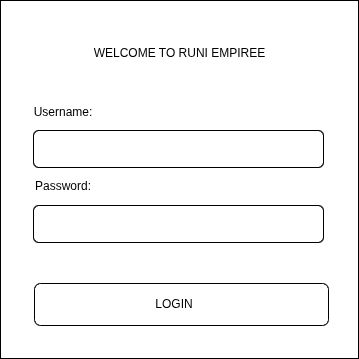

The diagram above was exported from draw.io. Its source (the exported page's mxGraphModel, read from the mxfile embedded in the PNG):
<mxGraphModel dx="852" dy="1607" grid="0" gridSize="10" guides="1" tooltips="1" connect="1" arrows="1" fold="1" page="1" pageScale="1" pageWidth="850" pageHeight="1100" math="0" shadow="0">
  <root>
    <mxCell id="0" />
    <mxCell id="1" parent="0" />
    <mxCell id="wYo4NjMCf5h3MyinjK6J-1" parent="1" style="whiteSpace=wrap;html=1;aspect=fixed;" value="" vertex="1">
      <mxGeometry height="358" width="358" x="246" y="-442" as="geometry" />
    </mxCell>
    <mxCell id="wYo4NjMCf5h3MyinjK6J-2" parent="1" style="text;html=1;whiteSpace=wrap;strokeColor=none;fillColor=none;align=center;verticalAlign=middle;rounded=0;" value="WELCOME TO RUNI EMPIREE" vertex="1">
      <mxGeometry height="49" width="189" x="331" y="-414" as="geometry" />
    </mxCell>
    <mxCell id="wYo4NjMCf5h3MyinjK6J-3" parent="1" style="text;html=1;whiteSpace=wrap;strokeColor=none;fillColor=none;align=center;verticalAlign=middle;rounded=0;" value="Username:" vertex="1">
      <mxGeometry height="30" width="60" x="279" y="-345" as="geometry" />
    </mxCell>
    <mxCell id="wYo4NjMCf5h3MyinjK6J-4" parent="1" style="text;html=1;whiteSpace=wrap;strokeColor=none;fillColor=none;align=center;verticalAlign=middle;rounded=0;" value="Password:" vertex="1">
      <mxGeometry height="30" width="60" x="279" y="-271" as="geometry" />
    </mxCell>
    <mxCell id="wYo4NjMCf5h3MyinjK6J-5" parent="1" style="rounded=1;whiteSpace=wrap;html=1;" value="" vertex="1">
      <mxGeometry height="37" width="290" x="279" y="-312" as="geometry" />
    </mxCell>
    <mxCell id="wYo4NjMCf5h3MyinjK6J-6" parent="1" style="rounded=1;whiteSpace=wrap;html=1;" value="" vertex="1">
      <mxGeometry height="37" width="290" x="279" y="-237" as="geometry" />
    </mxCell>
    <mxCell id="wYo4NjMCf5h3MyinjK6J-7" parent="1" style="rounded=1;whiteSpace=wrap;html=1;" value="" vertex="1">
      <mxGeometry height="42" width="294" x="280" y="-159" as="geometry" />
    </mxCell>
    <mxCell id="wYo4NjMCf5h3MyinjK6J-8" parent="1" style="text;html=1;whiteSpace=wrap;strokeColor=none;fillColor=none;align=center;verticalAlign=middle;rounded=0;" value="LOGIN" vertex="1">
      <mxGeometry height="30" width="60" x="390" y="-153" as="geometry" />
    </mxCell>
  </root>
</mxGraphModel>